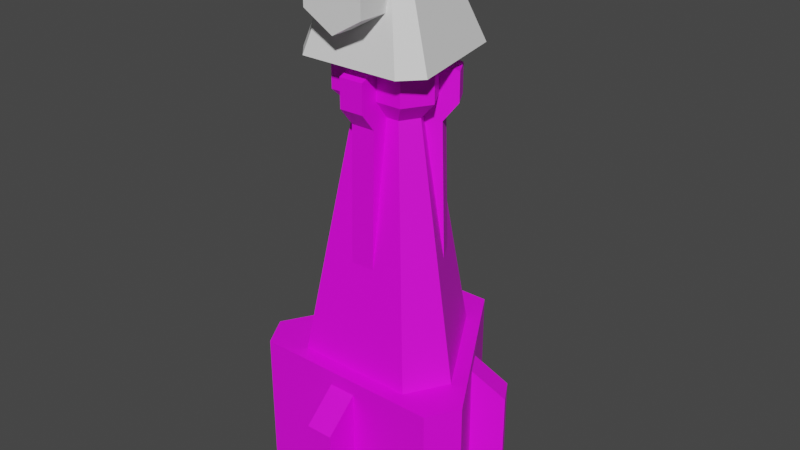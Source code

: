 # Source: aa_union_turret.blend  (saved by Blender 2.80.75; exported with 4.5.12 LTS)
import bpy
from mathutils import Matrix  # noqa: F401  (used for matrix-valued properties, if any)

bpy.ops.wm.read_factory_settings(use_empty=True)
scene = bpy.context.scene
scene.name = 'Scene'

# ---- collections
col_collection = bpy.data.collections.new('Collection'); scene.collection.children.link(col_collection)

# ---- images (referenced by path relative to the original .blend; pixels are not part of the script)
import os
ASSET_DIR = os.environ.get("B2B_ASSET_DIR", "")  # directory of the original .blend (textures are referenced by path, not embedded)
HERE = os.path.dirname(os.path.abspath(__file__))  # packed textures are extracted next to this script under _unpacked/

def load_image(name, relpath, width, height, colorspace="sRGB"):
    """Load a texture the original file referenced (path relative to the .blend, or extracted next to this script)."""
    p = next((c for c in (os.path.join(HERE, relpath), os.path.join(ASSET_DIR, relpath)) if relpath and os.path.exists(c)), "")
    if p:
        img = bpy.data.images.load(p, check_existing=True)
        img.name = name
    else:  # same state as the original file: an image datablock whose file is absent (Cycles renders it pink)
        img = bpy.data.images.new(name, width, height)
        img.source = "FILE"
        img.filepath = "//" + (relpath or name)
    img.colorspace_settings.name = colorspace
    return img
img_union_aa_turret_template_png_002 = load_image('union_aa_turret_template.png.002', 'union_aa_turret_template.png', 1024, 1024, 'sRGB')

# ---- materials (node trees are filled in below, after node groups)
mat_material = bpy.data.materials.new('Material')
mat_material.use_transparent_shadow = False

# ---- material node trees
mat_material.use_nodes = True; mat_material.node_tree.nodes.clear()
_N = mat_material.node_tree.nodes; _L = mat_material.node_tree.links
n0 = _N.new('ShaderNodeOutputMaterial'); n0.name = 'Material Output'; n0.location = (300, 300)
n1 = _N.new('ShaderNodeBsdfPrincipled'); n1.name = 'Principled BSDF'; n1.location = (10, 300)
n1.distribution = 'GGX'
n1.subsurface_method = 'BURLEY'
n1.inputs[3].default_value = 1.45
n1.inputs[27].default_value = (0.0, 0.0, 0.0, 1.0)
n1.inputs[28].default_value = 1.0
n2 = _N.new('ShaderNodeTexImage'); n2.name = 'Image Texture'; n2.location = (-280, 280)
n2.image = img_union_aa_turret_template_png_002
_L.new(n1.outputs[0], n0.inputs[0])
_L.new(n2.outputs[0], n1.inputs[0])
n0.is_active_output = True

# ---- world
world_world = bpy.data.worlds.new('World'); scene.world = world_world
world_world.use_nodes = True; world_world.node_tree.nodes.clear()
_N = world_world.node_tree.nodes; _L = world_world.node_tree.links
n0 = _N.new('ShaderNodeOutputWorld'); n0.name = 'World Output'; n0.location = (300, 300)
n1 = _N.new('ShaderNodeBackground'); n1.name = 'Background'; n1.location = (10, 300)
n1.inputs[0].default_value = (0.05088, 0.05088, 0.05088, 1.0)
_L.new(n1.outputs[0], n0.inputs[0])
n0.is_active_output = True
world_world.color = (0.05088, 0.05088, 0.05088)
world_world.use_sun_shadow = False
world_world.sun_shadow_jitter_overblur = 0.0

# ---- meshes
me_cube_003 = bpy.data.meshes.new('Cube.003')
me_cube_003.from_pydata([(-1.32, 1.903, 10.43), (-0.8448, 1.098, 12.37), (1.32, 1.903, 10.43), (0.8448, 1.098, 12.37), (-1.429, -1.727, 10.43), (-1.93, -1.178, 10.43), (-1.235, -0.8739, 12.37), (-0.9145, -1.225, 12.37), (1.93, -1.178, 10.43), (1.429, -1.727, 10.43), (0.9145, -1.225, 12.37), (1.235, -0.8739, 12.37)], [], [(9, 10, 7, 4), (0, 1, 3, 2), (3, 1, 6, 7, 10, 11), (5, 6, 1, 0), (2, 3, 11, 8), (4, 7, 6, 5), (10, 9, 8, 11), (0, 2, 8, 9, 4, 5)])
_uv = me_cube_003.uv_layers.new(name='UVMap')
_uv.uv.foreach_set('vector', [0.375, 0.7848, 0.625, 0.7848, 0.625, 0.9652, 0.375, 0.9652, 0.375, 0.25, 0.625, 0.25, 0.625, 0.5, 0.375, 0.5, 0.625, 0.5, 0.875, 0.5, 0.875, 0.7122, 0.8402, 0.75, 0.6598, 0.75, 0.625, 0.7122, 0.375, 0.0378, 0.625, 0.0378, 0.625, 0.25, 0.375, 0.25, 0.375, 0.5, 0.625, 0.5, 0.625, 0.7122, 0.375, 0.7122, 0.375, 0.9652, 0.625, 0.9652, 0.625, 1.0, 0.375, 1.0, 0.625, 0.7848, 0.375, 0.7848, 0.375, 0.7122, 0.625, 0.7122, 0.125, 0.5, 0.375, 0.5, 0.375, 0.7122, 0.3402, 0.75, 0.1598, 0.75, 0.125, 0.7122])
me_cube_003.use_remesh_preserve_volume = False
me_cube_003.use_remesh_preserve_attributes = False
me_cube_003.use_mirror_vertex_groups = False
me_cube_003.update()
me_cylinder = bpy.data.meshes.new('Cylinder')
me_cylinder.from_pydata([(5.96e-08, -2.2, 11.3), (5.96e-08, -0.2, 11.3), (0.866, -2.2, 11.8), (0.866, -0.2, 11.8), (0.866, -2.2, 12.8), (0.866, -0.2, 12.8), (-5.96e-08, -2.2, 13.3), (-5.96e-08, -0.2, 13.3), (-0.866, -2.2, 12.8), (-0.866, -0.2, 12.8), (-0.866, -2.2, 11.8), (-0.866, -0.2, 11.8), (-0.433, 0.4, 12.05), (-0.433, 0.4, 12.55), (-2.378e-08, 0.4, 12.8), (0.433, 0.4, 12.55), (3.582e-08, 0.4, 11.8), (0.433, 0.4, 12.05)], [], [(0, 2, 3, 1), (2, 4, 5, 3), (4, 6, 7, 5), (6, 8, 9, 7), (7, 9, 13, 14), (8, 10, 11, 9), (10, 0, 1, 11), (0, 10, 8, 6, 4, 2), (5, 7, 14, 15), (9, 11, 12, 13), (3, 5, 15, 17), (1, 3, 17, 16), (17, 15, 14, 13, 12, 16), (11, 1, 16, 12)])
_uv = me_cylinder.uv_layers.new(name='UVMap')
_uv.uv.foreach_set('vector', [1.0, 0.5, 0.8333, 0.5, 0.8333, 1.0, 1.0, 1.0, 0.8333, 0.5, 0.6667, 0.5, 0.6667, 1.0, 0.8333, 1.0, 0.6667, 0.5, 0.5, 0.5, 0.5, 1.0, 0.6667, 1.0, 0.5, 0.5, 0.3333, 0.5, 0.3333, 1.0, 0.5, 1.0, 0.5, 1.0, 0.3333, 1.0, 0.3333, 1.0, 0.5, 1.0, 0.3333, 0.5, 0.1667, 0.5, 0.1667, 1.0, 0.3333, 1.0, 0.1667, 0.5, -8.941e-08, 0.5, -8.941e-08, 1.0, 0.1667, 1.0, 0.75, 0.49, 0.5422, 0.37, 0.5422, 0.13, 0.75, 0.01, 0.9578, 0.13, 0.9578, 0.37, 0.6667, 1.0, 0.5, 1.0, 0.5, 1.0, 0.6667, 1.0, 0.3333, 1.0, 0.1667, 1.0, 0.1667, 1.0, 0.3333, 1.0, 0.8333, 1.0, 0.6667, 1.0, 0.6667, 1.0, 0.8333, 1.0, 1.0, 1.0, 0.8333, 1.0, 0.8333, 1.0, 1.0, 1.0, 0.4578, 0.37, 0.4578, 0.13, 0.25, 0.01, 0.04215, 0.13, 0.04215, 0.37, 0.25, 0.49, 0.1667, 1.0, -8.941e-08, 1.0, -8.941e-08, 1.0, 0.1667, 1.0])
me_cylinder.use_remesh_preserve_volume = False
me_cylinder.use_remesh_preserve_attributes = False
me_cylinder.use_mirror_vertex_groups = False
me_cylinder.update()
me_plane_002 = bpy.data.meshes.new('Plane.002')
me_plane_002.from_pydata([(-0.514, 3.43, -2.057), (0.514, 3.43, -2.057), (0.514, 3.43, 2.057), (-0.514, 3.43, 2.057), (3.227, -1.27, -2.057), (2.713, -2.16, -2.057), (2.713, -2.16, 2.057), (3.227, -1.27, 2.057), (-2.713, -2.16, -2.057), (-3.227, -1.27, -2.057), (-3.227, -1.27, 2.057), (-2.713, -2.16, 2.057), (-0.4277, -3.086, -2.057), (-0.4277, -3.086, 0.8228), (-0.4277, -2.16, -2.057), (-0.4277, -2.16, 1.646), (0.3499, -3.086, -2.057), (0.3499, -3.086, 0.8228), (0.3499, -2.16, -2.057), (0.3499, -2.16, 1.646), (-2.458, 1.913, -2.057), (-2.458, 1.913, 0.8228), (-1.657, 1.45, -2.057), (-1.657, 1.45, 1.646), (-2.847, 1.24, -2.057), (-2.847, 1.24, 0.8228), (-2.045, 0.7769, -2.057), (-2.045, 0.7769, 1.646), (2.886, 1.172, -2.057), (2.886, 1.172, 0.8228), (2.084, 0.7096, -2.057), (2.084, 0.7096, 1.646), (2.497, 1.846, -2.057), (2.497, 1.846, 0.8228), (1.696, 1.383, -2.057), (1.696, 1.383, 1.646), (0.675, 2.338, 2.0), (0.288, 0.9977, 9.0), (2.363, -0.5846, 2.0), (1.008, -0.2494, 9.0), (1.688, -1.754, 2.0), (0.72, -0.7482, 9.0), (-1.688, -1.754, 2.0), (-0.72, -0.7482, 9.0), (-2.362, -0.5846, 2.0), (-1.008, -0.2494, 9.0), (-0.675, 2.338, 2.0), (-0.288, 0.9977, 9.0), (1.512, -0.3741, 9.5), (0.432, 1.496, 9.5), (1.08, -1.122, 9.5), (-1.08, -1.122, 9.5), (-1.512, -0.3741, 9.5), (-0.432, 1.496, 9.5), (1.512, -0.3741, 10.5), (0.432, 1.496, 10.5), (1.08, -1.122, 10.5), (-1.08, -1.122, 10.5), (-1.512, -0.3741, 10.5), (-0.432, 1.496, 10.5), (-0.35, -1.62, 9.3), (-0.35, -1.62, 10.1), (-0.35, -1.12, 10.3), (0.35, -1.62, 9.3), (0.35, -1.62, 10.1), (0.35, -1.12, 10.3), (-0.35, -0.72, 9.0), (-0.35, -1.22, 8.8), (0.35, -0.72, 9.0), (0.35, -1.22, 8.8), (-0.35, -1.32, 5.0), (0.35, -1.32, 5.0), (-1.228, 1.113, 9.3), (-1.228, 1.113, 10.1), (-0.7949, 0.8631, 10.3), (-1.578, 0.5069, 9.3), (-1.578, 0.5069, 10.1), (-1.145, 0.2569, 10.3), (-0.4485, 0.6631, 9.0), (-0.8816, 0.9131, 8.8), (-0.7985, 0.05689, 9.0), (-1.232, 0.3069, 8.8), (-0.9682, 0.9631, 5.0), (-1.318, 0.3569, 5.0), (1.578, 0.5069, 9.3), (1.578, 0.5069, 10.1), (1.145, 0.2569, 10.3), (1.228, 1.113, 9.3), (1.228, 1.113, 10.1), (0.7949, 0.8631, 10.3), (0.7985, 0.05689, 9.0), (1.232, 0.3069, 8.8), (0.4485, 0.6631, 9.0), (0.8816, 0.9131, 8.8), (1.318, 0.3569, 5.0), (0.9682, 0.9631, 5.0)], [(68, 66), (80, 78), (92, 90)], [(10, 0, 9), (6, 8, 5), (3, 10, 11), (3, 1, 0), (5, 7, 6), (9, 11, 10), (2, 4, 1), (13, 14, 12), (18, 17, 16), (17, 12, 16), (15, 17, 19), (21, 22, 20), (26, 25, 24), (25, 20, 24), (23, 25, 27), (29, 30, 28), (34, 33, 32), (33, 28, 32), (31, 33, 35), (10, 3, 0), (6, 11, 8), (11, 6, 7), (7, 2, 11), (2, 3, 11), (3, 2, 1), (5, 4, 7), (9, 8, 11), (2, 7, 4), (13, 15, 14), (18, 19, 17), (17, 13, 12), (15, 13, 17), (21, 23, 22), (26, 27, 25), (25, 21, 20), (23, 21, 25), (29, 31, 30), (34, 35, 33), (33, 29, 28), (31, 29, 33), (36, 37, 39, 38), (38, 39, 41, 40), (40, 41, 43, 42), (42, 43, 45, 44), (37, 47, 53, 49), (44, 45, 47, 46), (46, 47, 37, 36), (36, 38, 40, 42, 44, 46), (53, 52, 58, 59), (45, 43, 51, 52), (41, 39, 48, 50), (47, 45, 52, 53), (39, 37, 49, 48), (43, 41, 50, 51), (54, 55, 59, 58, 57, 56), (51, 50, 56, 57), (48, 49, 55, 54), (49, 53, 59, 55), (52, 51, 57, 58), (50, 48, 54, 56), (60, 61, 62, 66, 67), (63, 64, 61, 60), (63, 60, 67, 69), (65, 62, 61, 64), (67, 66, 70), (64, 63, 69, 68, 65), (69, 67, 70, 71), (68, 69, 71), (72, 73, 74, 78, 79), (75, 76, 73, 72), (75, 72, 79, 81), (77, 74, 73, 76), (79, 78, 82), (76, 75, 81, 80, 77), (81, 79, 82, 83), (80, 81, 83), (84, 85, 86, 90, 91), (87, 88, 85, 84), (87, 84, 91, 93), (89, 86, 85, 88), (91, 90, 94), (88, 87, 93, 92, 89), (93, 91, 94, 95), (92, 93, 95)])
_uv = me_plane_002.uv_layers.new(name='UVMap')
_uv.uv.foreach_set('vector', [0.5801, 0.99, 0.1984, 0.7006, 0.5801, 0.7006, 0.5801, 0.99, 0.1984, 0.7006, 0.5801, 0.7006, 0.5968, 0.7268, 0.9274, 0.536, 0.99, 0.5721, 0.01008, 0.6824, 0.2995, 0.6101, 0.2995, 0.6824, 0.2995, 0.6101, 0.01008, 0.6824, 0.01008, 0.6101, 0.2995, 0.6101, 0.01008, 0.6824, 0.01008, 0.6101, 0.5801, 0.99, 0.1984, 0.7006, 0.5801, 0.7006, 0.1778, 0.9025, 0.1126, 0.6999, 0.1778, 0.6999, 0.1126, 0.6999, 0.1778, 0.9025, 0.1778, 0.6999, 0.4577, 0.1433, 0.2551, 0.198, 0.2551, 0.1433, 0.5448, 0.198, 0.4577, 0.1433, 0.5448, 0.1433, 0.1778, 0.9025, 0.1126, 0.6999, 0.1778, 0.6999, 0.1126, 0.6999, 0.1778, 0.9025, 0.1778, 0.6999, 0.4577, 0.1433, 0.2551, 0.198, 0.2551, 0.1433, 0.5448, 0.198, 0.4577, 0.1433, 0.5448, 0.1433, 0.1778, 0.9025, 0.1126, 0.6999, 0.1778, 0.6999, 0.1126, 0.6999, 0.1778, 0.9025, 0.1778, 0.6999, 0.4577, 0.1433, 0.2551, 0.198, 0.2551, 0.1433, 0.5448, 0.198, 0.4577, 0.1433, 0.5448, 0.1433, 0.5801, 0.99, 0.1984, 0.99, 0.1984, 0.7006, 0.5801, 0.99, 0.1984, 0.99, 0.1984, 0.7006, 0.99, 0.5721, 0.99, 0.9538, 0.9274, 0.99, 0.9274, 0.99, 0.5968, 0.7991, 0.99, 0.5721, 0.5968, 0.7991, 0.5968, 0.7268, 0.99, 0.5721, 0.01008, 0.6824, 0.01008, 0.6101, 0.2995, 0.6101, 0.2995, 0.6101, 0.2995, 0.6824, 0.01008, 0.6824, 0.2995, 0.6101, 0.2995, 0.6824, 0.01008, 0.6824, 0.5801, 0.99, 0.1984, 0.99, 0.1984, 0.7006, 0.1778, 0.9025, 0.1126, 0.9603, 0.1126, 0.6999, 0.1126, 0.6999, 0.1126, 0.9603, 0.1778, 0.9025, 0.4577, 0.1433, 0.4577, 0.198, 0.2551, 0.198, 0.5448, 0.198, 0.4577, 0.198, 0.4577, 0.1433, 0.1778, 0.9025, 0.1126, 0.9603, 0.1126, 0.6999, 0.1126, 0.6999, 0.1126, 0.9603, 0.1778, 0.9025, 0.4577, 0.1433, 0.4577, 0.198, 0.2551, 0.198, 0.5448, 0.198, 0.4577, 0.198, 0.4577, 0.1433, 0.1778, 0.9025, 0.1126, 0.9603, 0.1126, 0.6999, 0.1126, 0.6999, 0.1126, 0.9603, 0.1778, 0.9025, 0.4577, 0.1433, 0.4577, 0.198, 0.2551, 0.198, 0.5448, 0.198, 0.4577, 0.198, 0.4577, 0.1433, 1.0, 0.5, 1.0, 1.0, 0.8333, 1.0, 0.8333, 0.5, 0.8333, 0.5, 0.8333, 1.0, 0.6667, 1.0, 0.6667, 0.5, 0.6667, 0.5, 0.6667, 1.0, 0.5, 1.0, 0.5, 0.5, 0.5, 0.5, 0.5, 1.0, 0.3333, 1.0, 0.3333, 0.5, -8.941e-08, 1.0, 0.1667, 1.0, 0.1667, 1.0, -8.941e-08, 1.0, 0.3333, 0.5, 0.3333, 1.0, 0.1667, 1.0, 0.1667, 0.5, 0.1667, 0.5, 0.1667, 1.0, -8.941e-08, 1.0, -8.941e-08, 0.5, 0.75, 0.49, 0.9578, 0.37, 0.9578, 0.13, 0.75, 0.01, 0.5422, 0.13, 0.5422, 0.37, 0.1667, 1.0, 0.3333, 1.0, 0.3333, 1.0, 0.1667, 1.0, 0.3333, 1.0, 0.5, 1.0, 0.5, 1.0, 0.3333, 1.0, 0.6667, 1.0, 0.8333, 1.0, 0.8333, 1.0, 0.6667, 1.0, 0.1667, 1.0, 0.3333, 1.0, 0.3333, 1.0, 0.1667, 1.0, 0.8333, 1.0, 1.0, 1.0, 1.0, 1.0, 0.8333, 1.0, 0.5, 1.0, 0.6667, 1.0, 0.6667, 1.0, 0.5, 1.0, 0.4578, 0.37, 0.25, 0.49, 0.04215, 0.37, 0.04215, 0.13, 0.25, 0.01, 0.4578, 0.13, 0.5, 1.0, 0.6667, 1.0, 0.6667, 1.0, 0.5, 1.0, 0.8333, 1.0, 1.0, 1.0, 1.0, 1.0, 0.8333, 1.0, -8.941e-08, 1.0, 0.1667, 1.0, 0.1667, 1.0, -8.941e-08, 1.0, 0.3333, 1.0, 0.5, 1.0, 0.5, 1.0, 0.3333, 1.0, 0.6667, 1.0, 0.8333, 1.0, 0.8333, 1.0, 0.6667, 1.0, 0.375, 1.0, 0.875, 0.75, 0.875, 0.5, 0.375, 0.25, 0.375, 1.0, 0.375, 0.75, 0.625, 0.75, 0.625, 1.0, 0.375, 1.0, 0.375, 0.75, 0.375, 1.0, 0.375, 1.0, 0.375, 0.75, 0.625, 0.5, 0.875, 0.5, 0.875, 0.75, 0.625, 0.75, 0.375, 0.0, 0.375, 0.25, 0.375, 0.0, 0.625, 0.75, 0.375, 0.75, 0.375, 0.75, 0.375, 0.5, 0.625, 0.5, 0.375, 0.75, 0.375, 1.0, 0.375, 1.0, 0.375, 0.75, 0.375, 0.5, 0.375, 0.75, 0.375, 0.75, 0.375, 1.0, 0.875, 0.75, 0.875, 0.5, 0.375, 0.25, 0.375, 1.0, 0.375, 0.75, 0.625, 0.75, 0.625, 1.0, 0.375, 1.0, 0.375, 0.75, 0.375, 1.0, 0.375, 1.0, 0.375, 0.75, 0.625, 0.5, 0.875, 0.5, 0.875, 0.75, 0.625, 0.75, 0.375, 0.0, 0.375, 0.25, 0.375, 0.0, 0.625, 0.75, 0.375, 0.75, 0.375, 0.75, 0.375, 0.5, 0.625, 0.5, 0.375, 0.75, 0.375, 1.0, 0.375, 1.0, 0.375, 0.75, 0.375, 0.5, 0.375, 0.75, 0.375, 0.75, 0.375, 1.0, 0.875, 0.75, 0.875, 0.5, 0.375, 0.25, 0.375, 1.0, 0.375, 0.75, 0.625, 0.75, 0.625, 1.0, 0.375, 1.0, 0.375, 0.75, 0.375, 1.0, 0.375, 1.0, 0.375, 0.75, 0.625, 0.5, 0.875, 0.5, 0.875, 0.75, 0.625, 0.75, 0.375, 0.0, 0.375, 0.25, 0.375, 0.0, 0.625, 0.75, 0.375, 0.75, 0.375, 0.75, 0.375, 0.5, 0.625, 0.5, 0.375, 0.75, 0.375, 1.0, 0.375, 1.0, 0.375, 0.75, 0.375, 0.5, 0.375, 0.75, 0.375, 0.75])
me_plane_002.materials.append(mat_material)
me_plane_002.use_remesh_preserve_volume = False
me_plane_002.use_remesh_preserve_attributes = False
me_plane_002.use_mirror_vertex_groups = False
me_plane_002.update()
me_plane_002.normals_split_custom_set([tuple(v) for v in zip(*[iter([-0.866, 0.5, 0.0, -0.866, 0.5, 0.0, -0.866, 0.5, 0.0, -8.788e-08, -1.0, 0.0, -8.788e-08, -1.0, 0.0, -8.788e-08, -1.0, 0.0, 1.481e-07, 0.0, 1.0, 1.481e-07, 0.0, 1.0, 1.481e-07, 0.0, 1.0, 0.0, 1.0, 0.0, 0.0, 1.0, 0.0, 0.0, 1.0, 0.0, 0.866, -0.5, 0.0, 0.866, -0.5, 0.0, 0.866, -0.5, 0.0, -0.866, -0.5, 0.0, -0.866, -0.5, 0.0, -0.866, -0.5, 0.0, 0.866, 0.5, 0.0, 0.866, 0.5, 0.0, 0.866, 0.5, 0.0, -1.0, 0.0, 0.0, -1.0, 0.0, 0.0, -1.0, 0.0, 0.0, 1.0, 0.0, 0.0, 1.0, 0.0, 0.0, 1.0, 0.0, 0.0, 0.0, -1.0, 0.0, 0.0, -1.0, 0.0, 0.0, -1.0, 0.0, 0.0, -0.6644, 0.7474, 0.0, -0.6644, 0.7474, 0.0, -0.6644, 0.7474, 0.5, 0.866, 0.0, 0.5, 0.866, 0.0, 0.5, 0.866, 0.0, -0.5, -0.866, 0.0, -0.5, -0.866, 0.0, -0.5, -0.866, 0.0, -0.866, 0.5, 0.0, -0.866, 0.5, 0.0, -0.866, 0.5, 0.0, -0.5754, 0.3322, 0.7474, -0.5754, 0.3322, 0.7474, -0.5754, 0.3322, 0.7474, 0.5, -0.866, 0.0, 0.5, -0.866, 0.0, 0.5, -0.866, 0.0, -0.5, 0.866, 0.0, -0.5, 0.866, 0.0, -0.5, 0.866, 0.0, 0.866, 0.5, 0.0, 0.866, 0.5, 0.0, 0.866, 0.5, 0.0, 0.5754, 0.3322, 0.7474, 0.5754, 0.3322, 0.7474, 0.5754, 0.3322, 0.7474, -0.866, 0.5, 3.663e-08, -0.866, 0.5, 3.663e-08, -0.866, 0.5, 3.663e-08, -8.788e-08, -1.0, 0.0, -8.788e-08, -1.0, 0.0, -8.788e-08, -1.0, 0.0, -4.936e-08, 0.0, 1.0, -4.936e-08, 0.0, 1.0, -4.936e-08, 0.0, 1.0, -6.289e-08, 0.0, 1.0, -6.289e-08, 0.0, 1.0, -6.289e-08, 0.0, 1.0, 0.0, 0.0, 1.0, 0.0, 0.0, 1.0, 0.0, 0.0, 1.0, 0.0, 1.0, 0.0, 0.0, 1.0, 0.0, 0.0, 1.0, 0.0, 0.866, -0.5, -2.819e-08, 0.866, -0.5, -2.819e-08, 0.866, -0.5, -2.819e-08, -0.866, -0.5, 0.0, -0.866, -0.5, 0.0, -0.866, -0.5, 0.0, 0.866, 0.5, 2.136e-08, 0.866, 0.5, 2.136e-08, 0.866, 0.5, 2.136e-08, -1.0, -6.956e-08, 0.0, -1.0, -6.956e-08, 0.0, -1.0, -6.956e-08, 0.0, 1.0, -5.217e-08, 0.0, 1.0, -5.217e-08, 0.0, 1.0, -5.217e-08, 0.0, 0.0, -1.0, 0.0, 0.0, -1.0, 0.0, 0.0, -1.0, 0.0, 0.0, -0.6644, 0.7474, 0.0, -0.6644, 0.7474, 0.0, -0.6644, 0.7474, 0.5, 0.866, 0.0, 0.5, 0.866, 0.0, 0.5, 0.866, 0.0, -0.5, -0.866, 0.0, -0.5, -0.866, 0.0, -0.5, -0.866, 0.0, -0.866, 0.5, 0.0, -0.866, 0.5, 0.0, -0.866, 0.5, 0.0, -0.5754, 0.3322, 0.7474, -0.5754, 0.3322, 0.7474, -0.5754, 0.3322, 0.7474, 0.5, -0.866, 0.0, 0.5, -0.866, 0.0, 0.5, -0.866, 0.0, -0.5, 0.866, 0.0, -0.5, 0.866, 0.0, -0.5, 0.866, 0.0, 0.866, 0.5, 0.0, 0.866, 0.5, 0.0, 0.866, 0.5, 0.0, 0.5754, 0.3322, 0.7474, 0.5754, 0.3322, 0.7474, 0.5754, 0.3322, 0.7474, 0.8572, 0.4949, 0.1422, 0.8572, 0.4949, 0.1422, 0.8572, 0.4949, 0.1422, 0.8572, 0.4949, 0.1422, 0.8506, -0.4911, 0.1881, 0.8506, -0.4911, 0.1881, 0.8506, -0.4911, 0.1881, 0.8506, -0.4911, 0.1881, -1.12e-07, -0.9898, 0.1422, -1.12e-07, -0.9898, 0.1422, -1.12e-07, -0.9898, 0.1422, -1.12e-07, -0.9898, 0.1422, -0.8506, -0.4911, 0.1881, -0.8506, -0.4911, 0.1881, -0.8506, -0.4911, 0.1881, -0.8506, -0.4911, 0.1881, -3.516e-07, 0.7079, -0.7063, -3.516e-07, 0.7079, -0.7063, -3.516e-07, 0.7079, -0.7063, -3.516e-07, 0.7079, -0.7063, -0.8572, 0.4949, 0.1422, -0.8572, 0.4949, 0.1422, -0.8572, 0.4949, 0.1422, -0.8572, 0.4949, 0.1422, -1.389e-07, 0.9822, 0.1881, -1.389e-07, 0.9822, 0.1881, -1.389e-07, 0.9822, 0.1881, -1.389e-07, 0.9822, 0.1881, 0.0, 0.0, -1.0, 0.0, 0.0, -1.0, 0.0, 0.0, -1.0, 0.0, 0.0, -1.0, 0.0, 0.0, -1.0, 0.0, 0.0, -1.0, -0.866, 0.5, -1.104e-07, -0.866, 0.5, -1.104e-07, -0.866, 0.5, -1.104e-07, -0.866, 0.5, -1.104e-07, -0.6131, -0.354, -0.7063, -0.6131, -0.354, -0.7063, -0.6131, -0.354, -0.7063, -0.6131, -0.354, -0.7063, 0.6131, -0.354, -0.7063, 0.6131, -0.354, -0.7063, 0.6131, -0.354, -0.7063, 0.6131, -0.354, -0.7063, -0.6934, 0.4003, -0.5991, -0.6934, 0.4003, -0.5991, -0.6934, 0.4003, -0.5991, -0.6934, 0.4003, -0.5991, 0.6934, 0.4003, -0.5991, 0.6934, 0.4003, -0.5991, 0.6934, 0.4003, -0.5991, 0.6934, 0.4003, -0.5991, -1.061e-07, -0.8007, -0.5991, -1.061e-07, -0.8007, -0.5991, -1.061e-07, -0.8007, -0.5991, -1.061e-07, -0.8007, -0.5991, 1.069e-07, 0.0, 1.0, 1.069e-07, 0.0, 1.0, 1.069e-07, 0.0, 1.0, 1.069e-07, 0.0, 1.0, 1.069e-07, 0.0, 1.0, 1.069e-07, 0.0, 1.0, -1.104e-07, -1.0, 0.0, -1.104e-07, -1.0, 0.0, -1.104e-07, -1.0, 0.0, -1.104e-07, -1.0, 0.0, 0.866, 0.5, 1.104e-07, 0.866, 0.5, 1.104e-07, 0.866, 0.5, 1.104e-07, 0.866, 0.5, 1.104e-07, -1.38e-07, 1.0, 0.0, -1.38e-07, 1.0, 0.0, -1.38e-07, 1.0, 0.0, -1.38e-07, 1.0, 0.0, -0.866, -0.5, -1.035e-07, -0.866, -0.5, -1.035e-07, -0.866, -0.5, -1.035e-07, -0.866, -0.5, -1.035e-07, 0.866, -0.5, 1.035e-07, 0.866, -0.5, 1.035e-07, 0.866, -0.5, 1.035e-07, 0.866, -0.5, 1.035e-07, -1.0, 2.511e-08, 0.0, -1.0, 2.511e-08, 0.0, -1.0, 2.511e-08, 0.0, -1.0, 2.511e-08, 0.0, -1.0, 2.511e-08, 0.0, 0.0, -1.0, 0.0, 0.0, -1.0, 0.0, 0.0, -1.0, 0.0, 0.0, -1.0, 0.0, 0.0, -0.7809, -0.6247, 0.0, -0.7809, -0.6247, 0.0, -0.7809, -0.6247, 0.0, -0.7809, -0.6247, 0.0, -0.3714, 0.9285, 0.0, -0.3714, 0.9285, 0.0, -0.3714, 0.9285, 0.0, -0.3714, 0.9285, -1.0, 0.0, 0.0, -1.0, 0.0, 0.0, -1.0, 0.0, 0.0, 1.0, -3.349e-08, 0.0, 1.0, -3.349e-08, 0.0, 1.0, -3.349e-08, 0.0, 1.0, -3.349e-08, 0.0, 1.0, -3.349e-08, 0.0, 0.0, -0.9997, 0.02631, 0.0, -0.9997, 0.02631, 0.0, -0.9997, 0.02631, 0.0, -0.9997, 0.02631, 1.0, 0.0, 0.0, 1.0, 0.0, 0.0, 1.0, 0.0, 0.0, 0.5, 0.866, 0.0, 0.5, 0.866, 0.0, 0.5, 0.866, 0.0, 0.5, 0.866, 0.0, 0.5, 0.866, 0.0, -0.866, 0.5, 0.0, -0.866, 0.5, 0.0, -0.866, 0.5, 0.0, -0.866, 0.5, 0.0, -0.6763, 0.3904, -0.6247, -0.6763, 0.3904, -0.6247, -0.6763, 0.3904, -0.6247, -0.6763, 0.3904, -0.6247, -0.3216, 0.1857, 0.9285, -0.3216, 0.1857, 0.9285, -0.3216, 0.1857, 0.9285, -0.3216, 0.1857, 0.9285, 0.5, 0.866, -3.17e-08, 0.5, 0.866, -3.17e-08, 0.5, 0.866, -3.17e-08, -0.5, -0.866, 4.186e-09, -0.5, -0.866, 4.186e-09, -0.5, -0.866, 4.186e-09, -0.5, -0.866, 4.186e-09, -0.5, -0.866, 4.186e-09, -0.8657, 0.4998, 0.02631, -0.8657, 0.4998, 0.02631, -0.8657, 0.4998, 0.02631, -0.8657, 0.4998, 0.02631, -0.5, -0.866, 3.963e-09, -0.5, -0.866, 3.963e-09, -0.5, -0.866, 3.963e-09, 0.5, -0.866, -1.674e-08, 0.5, -0.866, -1.674e-08, 0.5, -0.866, -1.674e-08, 0.5, -0.866, -1.674e-08, 0.5, -0.866, -1.674e-08, 0.866, 0.5, 0.0, 0.866, 0.5, 0.0, 0.866, 0.5, 0.0, 0.866, 0.5, 0.0, 0.6763, 0.3904, -0.6247, 0.6763, 0.3904, -0.6247, 0.6763, 0.3904, -0.6247, 0.6763, 0.3904, -0.6247, 0.3216, 0.1857, 0.9285, 0.3216, 0.1857, 0.9285, 0.3216, 0.1857, 0.9285, 0.3216, 0.1857, 0.9285, 0.5, -0.866, 0.0, 0.5, -0.866, 0.0, 0.5, -0.866, 0.0, -0.5, 0.866, -3.349e-08, -0.5, 0.866, -3.349e-08, -0.5, 0.866, -3.349e-08, -0.5, 0.866, -3.349e-08, -0.5, 0.866, -3.349e-08, 0.8657, 0.4998, 0.02631, 0.8657, 0.4998, 0.02631, 0.8657, 0.4998, 0.02631, 0.8657, 0.4998, 0.02631, -0.5, 0.866, 5.548e-08, -0.5, 0.866, 5.548e-08, -0.5, 0.866, 5.548e-08])] * 3)])

# ---- objects
ob_cube = bpy.data.objects.new('Cube', me_cube_003)
ob_cylinder = bpy.data.objects.new('Cylinder', me_cylinder)
ob_union_aa_turret = bpy.data.objects.new('union_aa_turret', me_plane_002)

# ---- transforms, parenting, visibility, modifiers, constraints
ob_cube.location = (0.0, 0.0, 0.0)
ob_cube.lineart.crease_threshold = 0.0
ob_cylinder.location = (0.0, 0.0, 0.0)
ob_cylinder.lineart.crease_threshold = 0.0
ob_union_aa_turret.location = (0.0, 0.0, 0.0)
ob_union_aa_turret.lineart.crease_threshold = 0.0

# ---- collection membership
scene.collection.objects.link(ob_cube)
scene.collection.objects.link(ob_cylinder)
col_collection.objects.link(ob_union_aa_turret)

# ---- scene / render settings (as saved in the file)
scene.frame_start = 1; scene.frame_end = 250; scene.frame_set(1)
scene.render.engine = 'BLENDER_EEVEE_NEXT'
scene.cycles.use_denoising = False
scene.cycles.samples = 128
scene.cycles.sampling_pattern = 'TABULATED_SOBOL'
scene.cycles.use_adaptive_sampling = False
scene.cycles.use_light_tree = False
scene.view_settings.view_transform = 'Filmic'
bpy.context.view_layer.update()

# ---- added for rendering (the .blend has no active camera and no usable light): camera, sun
cam_auto = bpy.data.cameras.new('AutoCamera')
cam_auto.lens = 50.0
cam_auto.sensor_width = 36.0
cam_auto.clip_end = 1000.0
ob_auto_camera = bpy.data.objects.new('AutoCamera', cam_auto)
scene.collection.objects.link(ob_auto_camera)
ob_auto_camera.location = (16.5493, -19.6872, 18.8609)
ob_auto_camera.rotation_euler = (1.09748, -7.21219e-08, 0.694738)
scene.camera = ob_auto_camera
light_auto_sun = bpy.data.lights.new('AutoSun', 'SUN')
light_auto_sun.energy = 3.0
light_auto_sun.angle = 0.0523599
ob_auto_sun = bpy.data.objects.new('AutoSun', light_auto_sun)
scene.collection.objects.link(ob_auto_sun)
ob_auto_sun.rotation_euler = (0.872665, 0.174533, 0.523599)
bpy.context.view_layer.update()

